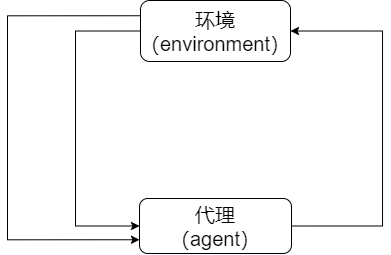

The diagram above was exported from draw.io. Its source (the exported page's mxGraphModel, read from the mxfile embedded in the PNG):
<mxGraphModel dx="903" dy="476" grid="0" gridSize="10" guides="1" tooltips="1" connect="1" arrows="1" fold="1" page="0" pageScale="1" pageWidth="1169" pageHeight="827" math="0" shadow="0">
  <root>
    <mxCell id="0" />
    <mxCell id="1" parent="0" />
    <mxCell id="Zf6026BVkLeyN6uzvzeN-5" style="edgeStyle=orthogonalEdgeStyle;rounded=0;orthogonalLoop=1;jettySize=auto;html=1;exitX=0;exitY=0.5;exitDx=0;exitDy=0;entryX=0;entryY=0.5;entryDx=0;entryDy=0;fontSize=20;" edge="1" parent="1" source="Zf6026BVkLeyN6uzvzeN-1" target="Zf6026BVkLeyN6uzvzeN-2">
      <mxGeometry relative="1" as="geometry">
        <Array as="points">
          <mxPoint x="169" y="269" />
          <mxPoint x="169" y="463" />
        </Array>
      </mxGeometry>
    </mxCell>
    <mxCell id="Zf6026BVkLeyN6uzvzeN-6" style="edgeStyle=orthogonalEdgeStyle;rounded=0;orthogonalLoop=1;jettySize=auto;html=1;exitX=0;exitY=0.25;exitDx=0;exitDy=0;entryX=0;entryY=0.75;entryDx=0;entryDy=0;fontSize=20;" edge="1" parent="1" source="Zf6026BVkLeyN6uzvzeN-1" target="Zf6026BVkLeyN6uzvzeN-2">
      <mxGeometry relative="1" as="geometry">
        <Array as="points">
          <mxPoint x="101" y="253" />
          <mxPoint x="101" y="477" />
        </Array>
      </mxGeometry>
    </mxCell>
    <mxCell id="Zf6026BVkLeyN6uzvzeN-1" value="环境（environment）" style="rounded=1;whiteSpace=wrap;html=1;fontSize=20;" vertex="1" parent="1">
      <mxGeometry x="234" y="238" width="150" height="61" as="geometry" />
    </mxCell>
    <mxCell id="Zf6026BVkLeyN6uzvzeN-3" style="edgeStyle=orthogonalEdgeStyle;rounded=0;orthogonalLoop=1;jettySize=auto;html=1;exitX=1;exitY=0.5;exitDx=0;exitDy=0;entryX=1;entryY=0.5;entryDx=0;entryDy=0;fontSize=20;" edge="1" parent="1" source="Zf6026BVkLeyN6uzvzeN-2" target="Zf6026BVkLeyN6uzvzeN-1">
      <mxGeometry relative="1" as="geometry">
        <Array as="points">
          <mxPoint x="476" y="463" />
          <mxPoint x="476" y="269" />
        </Array>
      </mxGeometry>
    </mxCell>
    <mxCell id="Zf6026BVkLeyN6uzvzeN-2" value="代理&lt;br&gt;（agent）" style="rounded=1;whiteSpace=wrap;html=1;fontSize=20;" vertex="1" parent="1">
      <mxGeometry x="233" y="436" width="152" height="55" as="geometry" />
    </mxCell>
  </root>
</mxGraphModel>